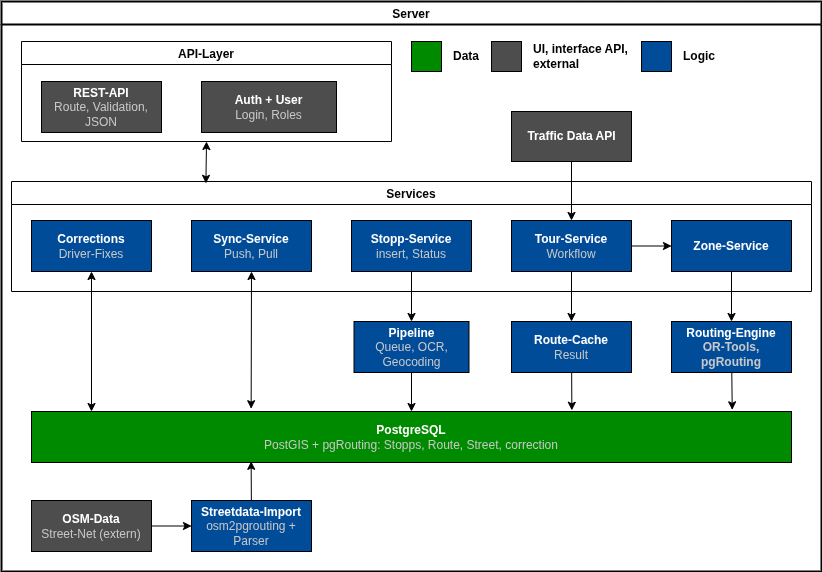

The diagram above was exported from draw.io. Its source (the exported page's mxGraphModel, read from the mxfile embedded in the PNG):
<mxGraphModel dx="1066" dy="1720" grid="1" gridSize="10" guides="1" tooltips="1" connect="1" arrows="1" fold="1" page="1" pageScale="1" pageWidth="850" pageHeight="1100" background="#FFFFFF" math="0" shadow="0">
  <root>
    <mxCell id="0" />
    <mxCell id="1" parent="0" />
    <mxCell id="2" value="Server" style="swimlane;rounded=0;strokeWidth=2;swimlaneLine=1;strokeColor=#000000;" vertex="1" parent="1">
      <mxGeometry x="10" width="820" height="570" as="geometry" />
    </mxCell>
    <mxCell id="3" value="" style="whiteSpace=wrap;html=1;aspect=fixed;fillColor=#4D4D4D;" vertex="1" parent="2">
      <mxGeometry x="490" y="40" width="30" height="30" as="geometry" />
    </mxCell>
    <mxCell id="4" value="" style="whiteSpace=wrap;html=1;aspect=fixed;fillColor=#004C99;" vertex="1" parent="2">
      <mxGeometry x="640" y="40" width="30" height="30" as="geometry" />
    </mxCell>
    <mxCell id="5" value="" style="whiteSpace=wrap;html=1;aspect=fixed;fillColor=#008A00;" vertex="1" parent="2">
      <mxGeometry x="410" y="40" width="30" height="30" as="geometry" />
    </mxCell>
    <mxCell id="6" value="&lt;b&gt;UI, interface API, external&lt;/b&gt;" style="text;html=1;strokeColor=none;fillColor=none;align=left;verticalAlign=middle;whiteSpace=wrap;rounded=0;fontColor=#000000;" vertex="1" parent="2">
      <mxGeometry x="530" y="40" width="100" height="30" as="geometry" />
    </mxCell>
    <mxCell id="7" value="&lt;b&gt;Logic&lt;/b&gt;" style="text;html=1;strokeColor=none;fillColor=none;align=left;verticalAlign=middle;whiteSpace=wrap;rounded=0;fontColor=#000000;" vertex="1" parent="2">
      <mxGeometry x="680" y="40" width="90" height="30" as="geometry" />
    </mxCell>
    <mxCell id="8" value="&lt;b&gt;Data&lt;/b&gt;" style="text;html=1;strokeColor=none;fillColor=none;align=left;verticalAlign=middle;whiteSpace=wrap;rounded=0;fontColor=#000000;" vertex="1" parent="2">
      <mxGeometry x="450" y="40" width="40" height="30" as="geometry" />
    </mxCell>
    <mxCell id="9" value="API-Layer" style="swimlane;strokeColor=#000000;" vertex="1" parent="2">
      <mxGeometry x="20" y="40" width="370" height="100" as="geometry" />
    </mxCell>
    <mxCell id="10" value="&lt;b style=&quot;color: rgb(255, 255, 255);&quot;&gt;REST-API&lt;/b&gt;&lt;br&gt;&lt;font color=&quot;#c7c7c7&quot;&gt;Route, Validation, JSON&lt;/font&gt;" style="rounded=0;whiteSpace=wrap;html=1;fillColor=#4D4D4D;" vertex="1" parent="9">
      <mxGeometry x="20" y="40" width="120" height="51" as="geometry" />
    </mxCell>
    <mxCell id="11" value="&lt;font color=&quot;#ffffff&quot;&gt;&lt;b&gt;Auth + User&lt;/b&gt;&lt;/font&gt;&lt;br&gt;&lt;font color=&quot;#c7c7c7&quot;&gt;Login, Roles&lt;/font&gt;" style="rounded=0;whiteSpace=wrap;html=1;fillColor=#4D4D4D;" vertex="1" parent="9">
      <mxGeometry x="180" y="40" width="135" height="51" as="geometry" />
    </mxCell>
    <mxCell id="12" value="Services" style="swimlane;strokeColor=#000000;startSize=23;" vertex="1" parent="2">
      <mxGeometry x="10" y="180" width="800" height="110" as="geometry" />
    </mxCell>
    <mxCell id="13" value="&lt;font style=&quot;font-weight: bold;&quot; color=&quot;#ffffff&quot;&gt;Stopp-Service&lt;/font&gt;&lt;br&gt;&lt;font color=&quot;#c7c7c7&quot;&gt;insert, Status&lt;/font&gt;" style="rounded=0;whiteSpace=wrap;html=1;fillColor=#004C99;" vertex="1" parent="12">
      <mxGeometry x="340" y="39" width="120" height="51" as="geometry" />
    </mxCell>
    <mxCell id="14" value="&lt;font style=&quot;font-weight: bold;&quot; color=&quot;#ffffff&quot;&gt;Sync-Service&lt;/font&gt;&lt;br&gt;&lt;font color=&quot;#c7c7c7&quot;&gt;Push, Pull&lt;/font&gt;" style="rounded=0;whiteSpace=wrap;html=1;fillColor=#004C99;" vertex="1" parent="12">
      <mxGeometry x="180" y="39" width="120" height="51" as="geometry" />
    </mxCell>
    <mxCell id="54" value="" style="edgeStyle=none;html=1;strokeColor=#000000;fontColor=#C7C7C7;" edge="1" parent="12" source="34" target="15">
      <mxGeometry relative="1" as="geometry" />
    </mxCell>
    <mxCell id="34" value="&lt;font color=&quot;#ffffff&quot;&gt;&lt;b&gt;Tour-Service&lt;/b&gt;&lt;/font&gt;&lt;br&gt;&lt;font color=&quot;#c7c7c7&quot;&gt;Workflow&lt;/font&gt;" style="rounded=0;whiteSpace=wrap;html=1;fillColor=#004C99;" vertex="1" parent="12">
      <mxGeometry x="500" y="39" width="120" height="51" as="geometry" />
    </mxCell>
    <mxCell id="15" value="&lt;font color=&quot;#ffffff&quot;&gt;&lt;b&gt;Zone-Service&lt;br&gt;&lt;/b&gt;&lt;/font&gt;" style="rounded=0;whiteSpace=wrap;html=1;fillColor=#004C99;" vertex="1" parent="12">
      <mxGeometry x="660" y="39" width="120" height="51" as="geometry" />
    </mxCell>
    <mxCell id="16" value="&lt;font color=&quot;#ffffff&quot;&gt;&lt;b&gt;Corrections&lt;br&gt;&lt;/b&gt;&lt;/font&gt;&lt;font color=&quot;#c7c7c7&quot;&gt;Driver-Fixes&lt;/font&gt;" style="rounded=0;whiteSpace=wrap;html=1;fillColor=#004C99;" vertex="1" parent="12">
      <mxGeometry x="20" y="39" width="120" height="51" as="geometry" />
    </mxCell>
    <mxCell id="17" value="" style="endArrow=classic;startArrow=classic;html=1;strokeColor=#000000;entryX=0.5;entryY=1;entryDx=0;entryDy=0;exitX=0.243;exitY=0.017;exitDx=0;exitDy=0;exitPerimeter=0;" edge="1" parent="2" source="12" target="9">
      <mxGeometry width="50" height="50" relative="1" as="geometry">
        <mxPoint x="300" y="210" as="sourcePoint" />
        <mxPoint x="350" y="160" as="targetPoint" />
      </mxGeometry>
    </mxCell>
    <mxCell id="45" value="" style="edgeStyle=none;html=1;strokeColor=#000000;fontColor=#C7C7C7;entryX=0.289;entryY=0.977;entryDx=0;entryDy=0;entryPerimeter=0;" edge="1" parent="2" source="44" target="55">
      <mxGeometry relative="1" as="geometry">
        <mxPoint x="270" y="470" as="targetPoint" />
      </mxGeometry>
    </mxCell>
    <mxCell id="61" value="" style="edgeStyle=none;html=1;strokeColor=#000000;fontColor=#C7C7C7;entryX=0.922;entryY=-0.033;entryDx=0;entryDy=0;entryPerimeter=0;" edge="1" parent="2" source="48" target="55">
      <mxGeometry relative="1" as="geometry" />
    </mxCell>
    <mxCell id="48" value="&lt;b style=&quot;&quot;&gt;&lt;font color=&quot;#ffffff&quot;&gt;Routing-Engine&lt;/font&gt;&lt;br&gt;&lt;font color=&quot;#c7c7c7&quot;&gt;OR-Tools, pgRouting&lt;/font&gt;&lt;br&gt;&lt;/b&gt;" style="rounded=0;whiteSpace=wrap;html=1;fillColor=#004C99;" vertex="1" parent="2">
      <mxGeometry x="670" y="320" width="120" height="51" as="geometry" />
    </mxCell>
    <mxCell id="59" value="" style="edgeStyle=none;html=1;strokeColor=#000000;fontColor=#C7C7C7;" edge="1" parent="2" source="49" target="55">
      <mxGeometry relative="1" as="geometry" />
    </mxCell>
    <mxCell id="49" value="&lt;font color=&quot;#ffffff&quot;&gt;&lt;b&gt;Pipeline&lt;br&gt;&lt;/b&gt;&lt;/font&gt;&lt;font color=&quot;#c7c7c7&quot;&gt;Queue, OCR, Geocoding&lt;/font&gt;" style="rounded=0;whiteSpace=wrap;html=1;fillColor=#004C99;" vertex="1" parent="2">
      <mxGeometry x="352.5" y="320" width="115" height="51" as="geometry" />
    </mxCell>
    <mxCell id="60" value="" style="edgeStyle=none;html=1;strokeColor=#000000;fontColor=#C7C7C7;entryX=0.711;entryY=-0.024;entryDx=0;entryDy=0;entryPerimeter=0;" edge="1" parent="2" source="50" target="55">
      <mxGeometry relative="1" as="geometry" />
    </mxCell>
    <mxCell id="50" value="&lt;font color=&quot;#ffffff&quot;&gt;&lt;b&gt;Route-Cache&lt;br&gt;&lt;/b&gt;&lt;/font&gt;&lt;font color=&quot;#c7c7c7&quot;&gt;Result&lt;/font&gt;" style="rounded=0;whiteSpace=wrap;html=1;fillColor=#004C99;" vertex="1" parent="2">
      <mxGeometry x="510" y="320" width="120" height="51" as="geometry" />
    </mxCell>
    <mxCell id="51" value="" style="edgeStyle=none;html=1;fontColor=#C7C7C7;strokeColor=#000000;" edge="1" parent="2" source="13" target="49">
      <mxGeometry relative="1" as="geometry" />
    </mxCell>
    <mxCell id="52" value="" style="edgeStyle=none;html=1;strokeColor=#000000;fontColor=#C7C7C7;" edge="1" parent="2" source="34" target="50">
      <mxGeometry relative="1" as="geometry" />
    </mxCell>
    <mxCell id="53" value="" style="edgeStyle=none;html=1;strokeColor=#000000;fontColor=#C7C7C7;" edge="1" parent="2" source="15" target="48">
      <mxGeometry relative="1" as="geometry" />
    </mxCell>
    <mxCell id="55" value="&lt;font color=&quot;#ffffff&quot;&gt;&lt;b&gt;PostgreSQL&lt;br&gt;&lt;/b&gt;&lt;/font&gt;&lt;font color=&quot;#c7c7c7&quot;&gt;PostGIS + pgRouting: Stopps, Route, Street, correction&lt;/font&gt;" style="rounded=0;whiteSpace=wrap;html=1;fillColor=#008A00;" vertex="1" parent="2">
      <mxGeometry x="30" y="410" width="760" height="51" as="geometry" />
    </mxCell>
    <mxCell id="43" value="&lt;font color=&quot;#ffffff&quot;&gt;&lt;b&gt;OSM-Data&lt;/b&gt;&lt;/font&gt;&lt;br&gt;&lt;font color=&quot;#c7c7c7&quot;&gt;Street-Net (extern)&lt;/font&gt;" style="rounded=0;whiteSpace=wrap;html=1;fillColor=#4D4D4D;" vertex="1" parent="2">
      <mxGeometry x="30" y="499" width="120" height="51" as="geometry" />
    </mxCell>
    <mxCell id="42" value="" style="edgeStyle=none;html=1;strokeColor=#000000;fontColor=#C7C7C7;" edge="1" parent="2" source="43" target="44">
      <mxGeometry relative="1" as="geometry" />
    </mxCell>
    <mxCell id="44" value="&lt;font color=&quot;#ffffff&quot;&gt;&lt;b&gt;Streetdata-Import&lt;br&gt;&lt;/b&gt;&lt;/font&gt;&lt;font color=&quot;#c7c7c7&quot;&gt;osm2pgrouting + Parser&lt;/font&gt;" style="rounded=0;whiteSpace=wrap;html=1;fillColor=#004C99;" vertex="1" parent="2">
      <mxGeometry x="190" y="499" width="120" height="51" as="geometry" />
    </mxCell>
    <mxCell id="63" value="" style="edgeStyle=none;html=1;strokeColor=#000000;fontColor=#C7C7C7;" edge="1" parent="2" source="62" target="34">
      <mxGeometry relative="1" as="geometry" />
    </mxCell>
    <mxCell id="62" value="&lt;b&gt;&lt;font color=&quot;#ffffff&quot;&gt;Traffic Data API&lt;/font&gt;&lt;/b&gt;" style="html=1;fillColor=#4D4D4D;" vertex="1" parent="2">
      <mxGeometry x="510" y="110" width="120" height="50" as="geometry" />
    </mxCell>
    <mxCell id="64" value="" style="endArrow=classic;startArrow=classic;html=1;strokeColor=#000000;fontColor=#C7C7C7;exitX=0.5;exitY=1;exitDx=0;exitDy=0;entryX=0.289;entryY=-0.055;entryDx=0;entryDy=0;entryPerimeter=0;" edge="1" parent="2" source="14" target="55">
      <mxGeometry width="50" height="50" relative="1" as="geometry">
        <mxPoint x="350" y="370" as="sourcePoint" />
        <mxPoint x="400" y="320" as="targetPoint" />
      </mxGeometry>
    </mxCell>
    <mxCell id="65" value="" style="endArrow=classic;startArrow=classic;html=1;strokeColor=#000000;fontColor=#C7C7C7;exitX=0.5;exitY=1;exitDx=0;exitDy=0;" edge="1" parent="2" source="16">
      <mxGeometry width="50" height="50" relative="1" as="geometry">
        <mxPoint x="90.02000000000001" y="272.81" as="sourcePoint" />
        <mxPoint x="90" y="410" as="targetPoint" />
      </mxGeometry>
    </mxCell>
  </root>
</mxGraphModel>